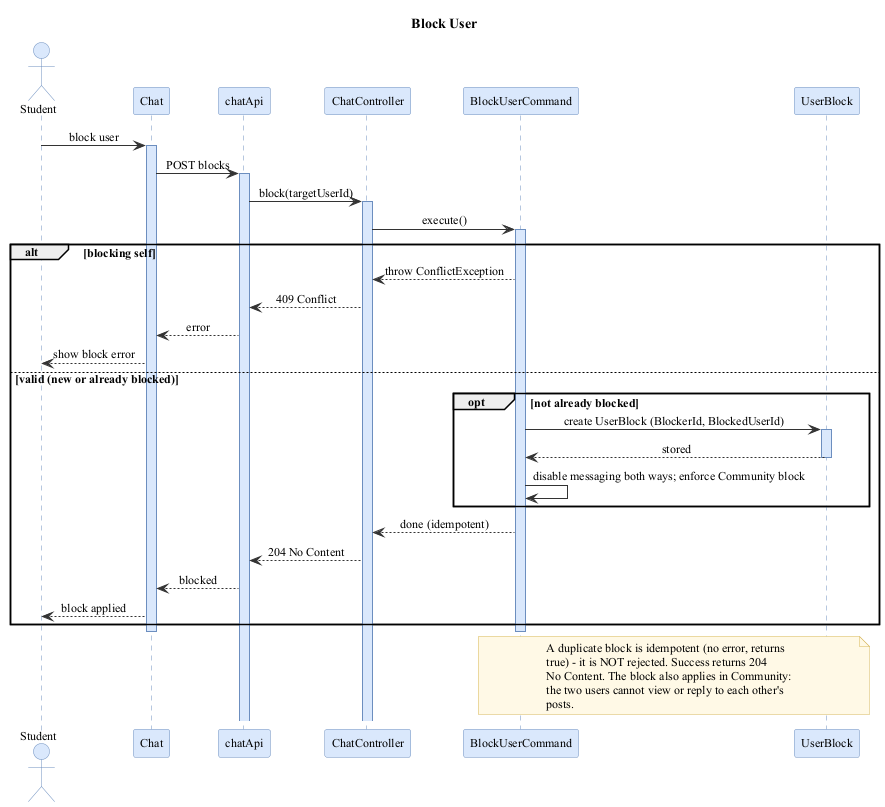

The diagram above was rendered by PlantUML. Its source (embedded in the PNG):
@startuml
skinparam backgroundColor white
skinparam shadowing false
skinparam defaultFontName "Times New Roman"
skinparam defaultFontSize 12
skinparam sequenceMessageAlign center
skinparam sequence {
  ArrowColor #333333
  LifeLineBorderColor #6C8EBF
  LifeLineBackgroundColor #DAE8FC
  ParticipantBorderColor #6C8EBF
  ParticipantBackgroundColor #DAE8FC
  ParticipantFontColor black
  ActorBorderColor #6C8EBF
  ActorBackgroundColor #DAE8FC
}
skinparam note {
  BackgroundColor #FFF9E6
  BorderColor #D6B656
}
title Block User
actor Student as ST
participant "Chat" as PAGE
participant "chatApi" as API
participant "ChatController" as CTRL
participant "BlockUserCommand" as CMD
participant "UserBlock" as BLOCK
ST -> PAGE ++ : block user
PAGE -> API ++ : POST blocks
API -> CTRL ++ : block(targetUserId)
CTRL -> CMD ++ : execute()
alt blocking self
  CMD --> CTRL : throw ConflictException
  CTRL --> API : 409 Conflict
  API --> PAGE : error
  PAGE --> ST : show block error
else valid (new or already blocked)
  opt not already blocked
    CMD -> BLOCK ++ : create UserBlock (BlockerId, BlockedUserId)
    BLOCK --> CMD -- : stored
    CMD -> CMD : disable messaging both ways; enforce Community block
  end
  CMD --> CTRL : done (idempotent)
  CTRL --> API : 204 No Content
  API --> PAGE : blocked
  PAGE --> ST : block applied
end
deactivate CMD
deactivate PAGE
note over CMD, BLOCK
  A duplicate block is idempotent (no error, returns
  true) - it is NOT rejected. Success returns 204
  No Content. The block also applies in Community:
  the two users cannot view or reply to each other's
  posts.
end note
@enduml